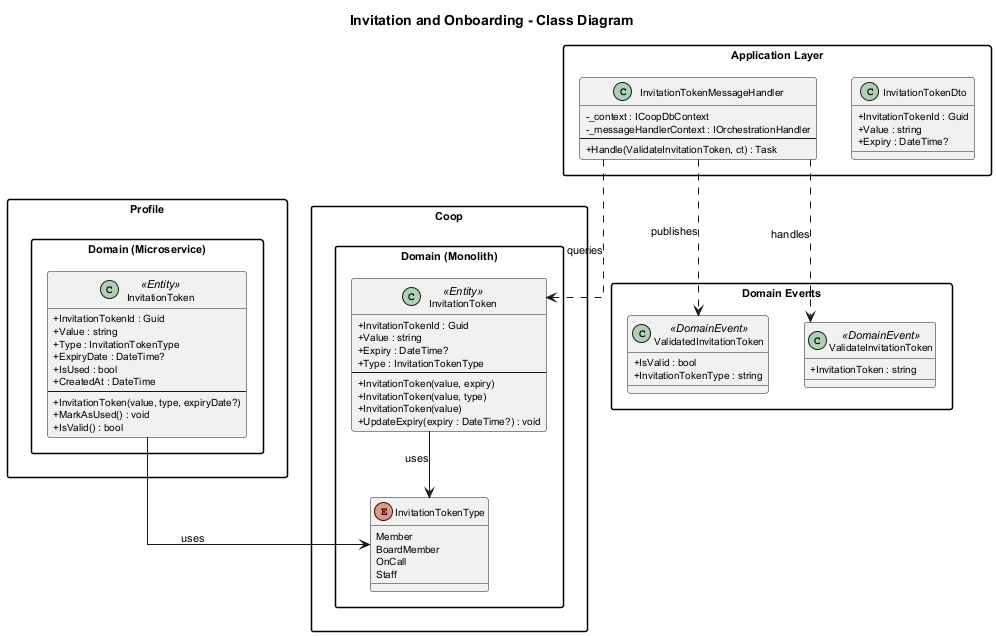

The diagram above was rendered by PlantUML. Its source (embedded in the PNG):
@startuml class-diagram

skinparam classAttributeIconSize 0
skinparam defaultFontSize 11
skinparam classFontSize 13
skinparam classAttributeFontSize 10
skinparam shadowing false
skinparam linetype ortho
skinparam packageStyle rectangle
skinparam pageMargin 10

title Invitation and Onboarding - Class Diagram

package "Coop.Domain (Monolith)" {

    class InvitationToken <<Entity>> {
        + InvitationTokenId : Guid
        + Value : string
        + Expiry : DateTime?
        + Type : InvitationTokenType
        --
        + InvitationToken(value, expiry)
        + InvitationToken(value, type)
        + InvitationToken(value)
        + UpdateExpiry(expiry : DateTime?) : void
    }

    enum InvitationTokenType {
        Member
        BoardMember
        OnCall
        Staff
    }
}

package "Profile.Domain (Microservice)" {

    class "InvitationToken" as MSToken <<Entity>> {
        + InvitationTokenId : Guid
        + Value : string
        + Type : InvitationTokenType
        + ExpiryDate : DateTime?
        + IsUsed : bool
        + CreatedAt : DateTime
        --
        + InvitationToken(value, type, expiryDate?)
        + MarkAsUsed() : void
        + IsValid() : bool
    }
}

package "Domain Events" {

    class ValidateInvitationToken <<DomainEvent>> {
        + InvitationToken : string
    }

    class ValidatedInvitationToken <<DomainEvent>> {
        + IsValid : bool
        + InvitationTokenType : string
    }
}

package "Application Layer" {

    class InvitationTokenDto {
        + InvitationTokenId : Guid
        + Value : string
        + Expiry : DateTime?
    }

    class InvitationTokenMessageHandler {
        - _context : ICoopDbContext
        - _messageHandlerContext : IOrchestrationHandler
        --
        + Handle(ValidateInvitationToken, ct) : Task
    }
}

InvitationToken --> InvitationTokenType : uses
MSToken --> InvitationTokenType : uses
InvitationTokenMessageHandler ..> ValidateInvitationToken : handles
InvitationTokenMessageHandler ..> ValidatedInvitationToken : publishes
InvitationTokenMessageHandler ..> InvitationToken : queries

@enduml